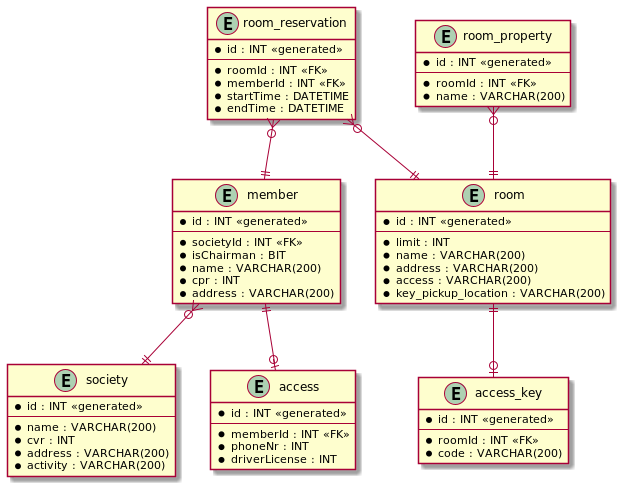

The diagram above was rendered by PlantUML. Its source (embedded in the PNG):
@startuml
!include er-diagram.puml

entity access_key {
    * id : INT <<generated>>
    --
    * roomId : INT <<FK>>
    * code : VARCHAR(200)
}

entity room {
    * key_pickup_location : VARCHAR(200)
}

room ||--o| access_key

@enduml